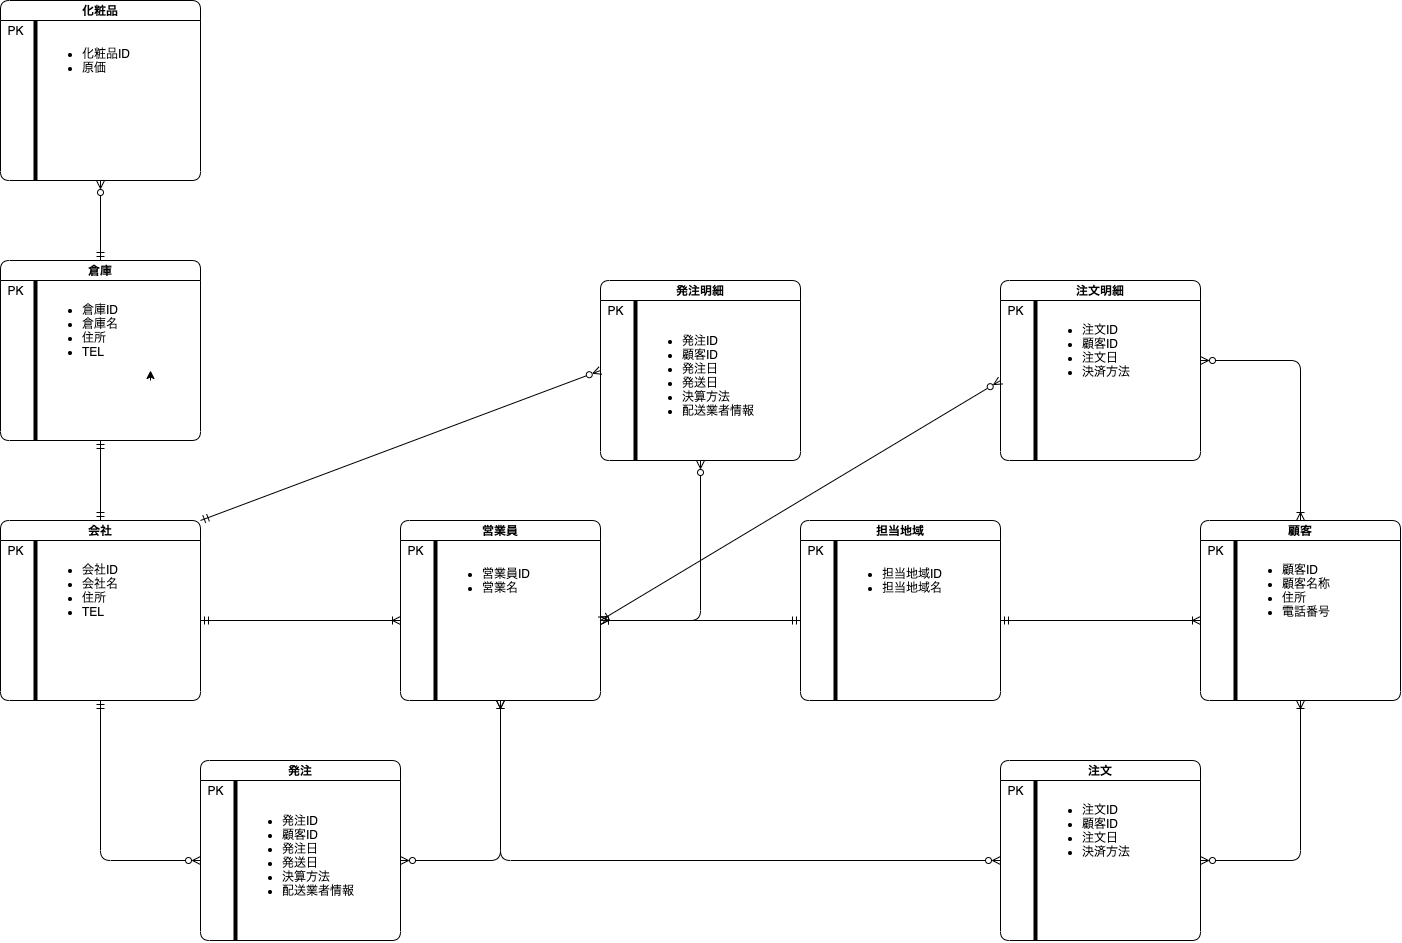

The diagram above was exported from draw.io. Its source (the exported page's mxGraphModel, read from the mxfile embedded in the PNG):
<mxGraphModel dx="2083" dy="2300" grid="1" gridSize="10" guides="1" tooltips="1" connect="1" arrows="1" fold="1" page="1" pageScale="1" pageWidth="827" pageHeight="1169" math="0" shadow="0">
  <root>
    <mxCell id="0" />
    <mxCell id="1" parent="0" />
    <mxCell id="12" value="会社" style="swimlane;startSize=20;rounded=1;" vertex="1" parent="1">
      <mxGeometry x="-120" y="40" width="200" height="180" as="geometry" />
    </mxCell>
    <mxCell id="15" value="" style="line;strokeWidth=4;direction=south;html=1;perimeter=backbonePerimeter;points=[];outlineConnect=0;rounded=1;" vertex="1" parent="12">
      <mxGeometry x="30" y="20" width="10" height="160" as="geometry" />
    </mxCell>
    <mxCell id="17" value="PK" style="text;html=1;align=center;verticalAlign=middle;resizable=0;points=[];autosize=1;strokeColor=none;fillColor=none;rounded=1;" vertex="1" parent="12">
      <mxGeometry y="20" width="30" height="20" as="geometry" />
    </mxCell>
    <mxCell id="51" value="&lt;ul&gt;&lt;li&gt;会社ID&lt;/li&gt;&lt;li&gt;会社名&lt;/li&gt;&lt;li&gt;住所&lt;/li&gt;&lt;li&gt;TEL&lt;/li&gt;&lt;/ul&gt;" style="text;strokeColor=none;fillColor=none;html=1;whiteSpace=wrap;verticalAlign=middle;overflow=hidden;rounded=1;" vertex="1" parent="12">
      <mxGeometry x="40" y="20" width="120" height="100" as="geometry" />
    </mxCell>
    <mxCell id="19" value="倉庫" style="swimlane;startSize=20;rounded=1;" vertex="1" parent="1">
      <mxGeometry x="-120" y="-220" width="200" height="180" as="geometry" />
    </mxCell>
    <mxCell id="33" value="" style="line;strokeWidth=4;direction=south;html=1;perimeter=backbonePerimeter;points=[];outlineConnect=0;rounded=1;" vertex="1" parent="19">
      <mxGeometry x="30" y="20" width="10" height="160" as="geometry" />
    </mxCell>
    <mxCell id="35" value="PK" style="text;html=1;align=center;verticalAlign=middle;resizable=0;points=[];autosize=1;strokeColor=none;fillColor=none;rounded=1;" vertex="1" parent="19">
      <mxGeometry y="20" width="30" height="20" as="geometry" />
    </mxCell>
    <mxCell id="50" value="&lt;ul&gt;&lt;li&gt;倉庫ID&lt;/li&gt;&lt;li&gt;倉庫名&lt;/li&gt;&lt;li&gt;住所&lt;/li&gt;&lt;li&gt;TEL&lt;/li&gt;&lt;/ul&gt;" style="text;strokeColor=none;fillColor=none;html=1;whiteSpace=wrap;verticalAlign=middle;overflow=hidden;rounded=1;" vertex="1" parent="19">
      <mxGeometry x="40" y="20" width="110" height="100" as="geometry" />
    </mxCell>
    <mxCell id="22" value="化粧品" style="swimlane;startSize=20;rounded=1;" vertex="1" parent="1">
      <mxGeometry x="-120" y="-480" width="200" height="180" as="geometry" />
    </mxCell>
    <mxCell id="34" value="" style="line;strokeWidth=4;direction=south;html=1;perimeter=backbonePerimeter;points=[];outlineConnect=0;rounded=1;" vertex="1" parent="22">
      <mxGeometry x="30" y="20" width="10" height="160" as="geometry" />
    </mxCell>
    <mxCell id="39" value="PK" style="text;html=1;align=center;verticalAlign=middle;resizable=0;points=[];autosize=1;strokeColor=none;fillColor=none;rounded=1;" vertex="1" parent="22">
      <mxGeometry y="20" width="30" height="20" as="geometry" />
    </mxCell>
    <mxCell id="49" value="&lt;ul&gt;&lt;li&gt;化粧品ID&lt;/li&gt;&lt;li&gt;原価&lt;/li&gt;&lt;/ul&gt;" style="text;strokeColor=none;fillColor=none;html=1;whiteSpace=wrap;verticalAlign=middle;overflow=hidden;rounded=1;" vertex="1" parent="22">
      <mxGeometry x="40" y="20" width="100" height="80" as="geometry" />
    </mxCell>
    <mxCell id="23" value="営業員" style="swimlane;startSize=20;rounded=1;" vertex="1" parent="1">
      <mxGeometry x="280" y="40" width="200" height="180" as="geometry" />
    </mxCell>
    <mxCell id="28" value="" style="line;strokeWidth=4;direction=south;html=1;perimeter=backbonePerimeter;points=[];outlineConnect=0;rounded=1;" vertex="1" parent="23">
      <mxGeometry x="30" y="20" width="10" height="160" as="geometry" />
    </mxCell>
    <mxCell id="36" value="PK" style="text;html=1;align=center;verticalAlign=middle;resizable=0;points=[];autosize=1;strokeColor=none;fillColor=none;rounded=1;" vertex="1" parent="23">
      <mxGeometry y="20" width="30" height="20" as="geometry" />
    </mxCell>
    <mxCell id="52" value="&lt;ul&gt;&lt;li&gt;営業員ID&lt;/li&gt;&lt;li&gt;営業名&lt;/li&gt;&lt;/ul&gt;" style="text;strokeColor=none;fillColor=none;html=1;whiteSpace=wrap;verticalAlign=middle;overflow=hidden;rounded=1;" vertex="1" parent="23">
      <mxGeometry x="40" y="20" width="100" height="80" as="geometry" />
    </mxCell>
    <mxCell id="24" value="担当地域" style="swimlane;startSize=20;rounded=1;" vertex="1" parent="1">
      <mxGeometry x="680" y="40" width="200" height="180" as="geometry" />
    </mxCell>
    <mxCell id="29" value="" style="line;strokeWidth=4;direction=south;html=1;perimeter=backbonePerimeter;points=[];outlineConnect=0;rounded=1;" vertex="1" parent="24">
      <mxGeometry x="30" y="20" width="10" height="160" as="geometry" />
    </mxCell>
    <mxCell id="37" value="PK" style="text;html=1;align=center;verticalAlign=middle;resizable=0;points=[];autosize=1;strokeColor=none;fillColor=none;rounded=1;" vertex="1" parent="24">
      <mxGeometry y="20" width="30" height="20" as="geometry" />
    </mxCell>
    <mxCell id="53" value="&lt;ul&gt;&lt;li&gt;担当地域ID&lt;/li&gt;&lt;li&gt;担当地域名&lt;/li&gt;&lt;/ul&gt;" style="text;strokeColor=none;fillColor=none;html=1;whiteSpace=wrap;verticalAlign=middle;overflow=hidden;rounded=1;" vertex="1" parent="24">
      <mxGeometry x="40" y="20" width="120" height="80" as="geometry" />
    </mxCell>
    <mxCell id="25" value="顧客" style="swimlane;startSize=20;rounded=1;" vertex="1" parent="1">
      <mxGeometry x="1080" y="40" width="200" height="180" as="geometry" />
    </mxCell>
    <mxCell id="30" value="" style="line;strokeWidth=4;direction=south;html=1;perimeter=backbonePerimeter;points=[];outlineConnect=0;rounded=1;" vertex="1" parent="25">
      <mxGeometry x="30" y="20" width="10" height="160" as="geometry" />
    </mxCell>
    <mxCell id="38" value="PK" style="text;html=1;align=center;verticalAlign=middle;resizable=0;points=[];autosize=1;strokeColor=none;fillColor=none;rounded=1;" vertex="1" parent="25">
      <mxGeometry y="20" width="30" height="20" as="geometry" />
    </mxCell>
    <mxCell id="54" value="&lt;ul&gt;&lt;li&gt;顧客ID&lt;/li&gt;&lt;li&gt;顧客名称&lt;/li&gt;&lt;li&gt;住所&lt;/li&gt;&lt;li&gt;電話番号&lt;/li&gt;&lt;/ul&gt;" style="text;strokeColor=none;fillColor=none;html=1;whiteSpace=wrap;verticalAlign=middle;overflow=hidden;rounded=1;" vertex="1" parent="25">
      <mxGeometry x="40" y="20" width="120" height="100" as="geometry" />
    </mxCell>
    <mxCell id="26" value="注文" style="swimlane;startSize=20;rounded=1;" vertex="1" parent="1">
      <mxGeometry x="880" y="280" width="200" height="180" as="geometry" />
    </mxCell>
    <mxCell id="31" value="" style="line;strokeWidth=4;direction=south;html=1;perimeter=backbonePerimeter;points=[];outlineConnect=0;rounded=1;" vertex="1" parent="26">
      <mxGeometry x="30" y="20" width="10" height="160" as="geometry" />
    </mxCell>
    <mxCell id="41" value="PK" style="text;html=1;align=center;verticalAlign=middle;resizable=0;points=[];autosize=1;strokeColor=none;fillColor=none;rounded=1;" vertex="1" parent="26">
      <mxGeometry y="20" width="30" height="20" as="geometry" />
    </mxCell>
    <mxCell id="55" value="&lt;ul&gt;&lt;li&gt;注文ID&lt;/li&gt;&lt;li&gt;顧客ID&lt;/li&gt;&lt;li&gt;注文日&lt;/li&gt;&lt;li&gt;決済方法&lt;/li&gt;&lt;/ul&gt;" style="text;strokeColor=none;fillColor=none;html=1;whiteSpace=wrap;verticalAlign=middle;overflow=hidden;rounded=1;" vertex="1" parent="26">
      <mxGeometry x="40" y="20" width="120" height="100" as="geometry" />
    </mxCell>
    <mxCell id="27" value="発注" style="swimlane;startSize=20;rounded=1;" vertex="1" parent="1">
      <mxGeometry x="80" y="280" width="200" height="180" as="geometry" />
    </mxCell>
    <mxCell id="32" value="" style="line;strokeWidth=4;direction=south;html=1;perimeter=backbonePerimeter;points=[];outlineConnect=0;rounded=1;" vertex="1" parent="27">
      <mxGeometry x="30" y="20" width="10" height="160" as="geometry" />
    </mxCell>
    <mxCell id="40" value="PK" style="text;html=1;align=center;verticalAlign=middle;resizable=0;points=[];autosize=1;strokeColor=none;fillColor=none;rounded=1;" vertex="1" parent="27">
      <mxGeometry y="20" width="30" height="20" as="geometry" />
    </mxCell>
    <mxCell id="56" value="&lt;ul&gt;&lt;li&gt;発注ID&lt;/li&gt;&lt;li&gt;顧客ID&lt;/li&gt;&lt;li&gt;発注日&lt;/li&gt;&lt;li&gt;発送日&lt;/li&gt;&lt;li&gt;決算方法&lt;/li&gt;&lt;li&gt;配送業者情報&lt;/li&gt;&lt;/ul&gt;" style="text;strokeColor=none;fillColor=none;html=1;whiteSpace=wrap;verticalAlign=middle;overflow=hidden;rounded=1;" vertex="1" parent="27">
      <mxGeometry x="40" y="20" width="130" height="150" as="geometry" />
    </mxCell>
    <mxCell id="42" value="注文明細" style="swimlane;startSize=20;rounded=1;" vertex="1" parent="1">
      <mxGeometry x="880" y="-200" width="200" height="180" as="geometry" />
    </mxCell>
    <mxCell id="43" value="" style="line;strokeWidth=4;direction=south;html=1;perimeter=backbonePerimeter;points=[];outlineConnect=0;rounded=1;" vertex="1" parent="42">
      <mxGeometry x="30" y="20" width="10" height="160" as="geometry" />
    </mxCell>
    <mxCell id="44" value="PK" style="text;html=1;align=center;verticalAlign=middle;resizable=0;points=[];autosize=1;strokeColor=none;fillColor=none;rounded=1;" vertex="1" parent="42">
      <mxGeometry y="20" width="30" height="20" as="geometry" />
    </mxCell>
    <mxCell id="60" value="&lt;ul&gt;&lt;li&gt;注文ID&lt;/li&gt;&lt;li&gt;顧客ID&lt;/li&gt;&lt;li&gt;注文日&lt;/li&gt;&lt;li&gt;決済方法&lt;/li&gt;&lt;/ul&gt;" style="text;strokeColor=none;fillColor=none;html=1;whiteSpace=wrap;verticalAlign=middle;overflow=hidden;rounded=1;" vertex="1" parent="42">
      <mxGeometry x="40" y="20" width="120" height="100" as="geometry" />
    </mxCell>
    <mxCell id="45" value="発注明細" style="swimlane;startSize=20;rounded=1;" vertex="1" parent="1">
      <mxGeometry x="480" y="-200" width="200" height="180" as="geometry" />
    </mxCell>
    <mxCell id="46" value="" style="line;strokeWidth=4;direction=south;html=1;perimeter=backbonePerimeter;points=[];outlineConnect=0;rounded=1;" vertex="1" parent="45">
      <mxGeometry x="30" y="20" width="10" height="160" as="geometry" />
    </mxCell>
    <mxCell id="47" value="PK" style="text;html=1;align=center;verticalAlign=middle;resizable=0;points=[];autosize=1;strokeColor=none;fillColor=none;rounded=1;" vertex="1" parent="45">
      <mxGeometry y="20" width="30" height="20" as="geometry" />
    </mxCell>
    <mxCell id="61" value="&lt;ul&gt;&lt;li&gt;発注ID&lt;/li&gt;&lt;li&gt;顧客ID&lt;/li&gt;&lt;li&gt;発注日&lt;/li&gt;&lt;li&gt;発送日&lt;/li&gt;&lt;li&gt;決算方法&lt;/li&gt;&lt;li&gt;配送業者情報&lt;/li&gt;&lt;/ul&gt;" style="text;strokeColor=none;fillColor=none;html=1;whiteSpace=wrap;verticalAlign=middle;overflow=hidden;rounded=1;" vertex="1" parent="45">
      <mxGeometry x="40" y="20" width="130" height="150" as="geometry" />
    </mxCell>
    <mxCell id="59" style="edgeStyle=none;html=1;exitX=1;exitY=1;exitDx=0;exitDy=0;rounded=1;" edge="1" parent="1" source="50">
      <mxGeometry relative="1" as="geometry">
        <mxPoint x="30" y="-110" as="targetPoint" />
      </mxGeometry>
    </mxCell>
    <mxCell id="64" value="" style="endArrow=ERoneToMany;html=1;rounded=1;startArrow=ERmandOne;startFill=0;endFill=0;" edge="1" parent="1">
      <mxGeometry width="50" height="50" relative="1" as="geometry">
        <mxPoint x="880" y="140" as="sourcePoint" />
        <mxPoint x="1080" y="140" as="targetPoint" />
      </mxGeometry>
    </mxCell>
    <mxCell id="65" value="" style="endArrow=ERmandOne;html=1;rounded=1;startArrow=ERoneToMany;startFill=0;endFill=0;" edge="1" parent="1">
      <mxGeometry width="50" height="50" relative="1" as="geometry">
        <mxPoint x="480" y="140" as="sourcePoint" />
        <mxPoint x="680" y="140" as="targetPoint" />
      </mxGeometry>
    </mxCell>
    <mxCell id="66" value="" style="endArrow=ERoneToMany;html=1;rounded=1;startArrow=ERmandOne;startFill=0;endFill=0;" edge="1" parent="1">
      <mxGeometry width="50" height="50" relative="1" as="geometry">
        <mxPoint x="80" y="140" as="sourcePoint" />
        <mxPoint x="280" y="140" as="targetPoint" />
      </mxGeometry>
    </mxCell>
    <mxCell id="67" value="" style="endArrow=ERzeroToMany;html=1;rounded=1;exitX=1;exitY=0;exitDx=0;exitDy=0;entryX=0;entryY=0.5;entryDx=0;entryDy=0;startArrow=ERmandOne;startFill=0;endFill=0;" edge="1" parent="1" source="12" target="45">
      <mxGeometry width="50" height="50" relative="1" as="geometry">
        <mxPoint x="200" y="-30" as="sourcePoint" />
        <mxPoint x="250" y="-80" as="targetPoint" />
      </mxGeometry>
    </mxCell>
    <mxCell id="68" value="" style="endArrow=ERmandOne;html=1;rounded=1;exitX=0.5;exitY=0;exitDx=0;exitDy=0;entryX=0.5;entryY=1;entryDx=0;entryDy=0;startArrow=ERmandOne;startFill=0;endFill=0;" edge="1" parent="1" source="12" target="19">
      <mxGeometry width="50" height="50" relative="1" as="geometry">
        <mxPoint x="-10" y="-10" as="sourcePoint" />
        <mxPoint x="40" y="-60" as="targetPoint" />
      </mxGeometry>
    </mxCell>
    <mxCell id="69" value="" style="endArrow=ERzeroToMany;html=1;rounded=1;exitX=0.5;exitY=0;exitDx=0;exitDy=0;entryX=0.5;entryY=1;entryDx=0;entryDy=0;startArrow=ERmandOne;startFill=0;endFill=0;" edge="1" parent="1" source="19" target="22">
      <mxGeometry width="50" height="50" relative="1" as="geometry">
        <mxPoint x="-10" y="-180" as="sourcePoint" />
        <mxPoint x="40" y="-230" as="targetPoint" />
      </mxGeometry>
    </mxCell>
    <mxCell id="70" value="" style="endArrow=ERoneToMany;html=1;rounded=1;startArrow=ERzeroToMany;startFill=0;endFill=0;exitX=0.5;exitY=1;exitDx=0;exitDy=0;" edge="1" parent="1" source="45">
      <mxGeometry width="50" height="50" relative="1" as="geometry">
        <mxPoint x="580" y="-10" as="sourcePoint" />
        <mxPoint x="480" y="140" as="targetPoint" />
        <Array as="points">
          <mxPoint x="580" y="140" />
        </Array>
      </mxGeometry>
    </mxCell>
    <mxCell id="71" value="" style="endArrow=ERzeroToMany;html=1;rounded=1;exitX=0.5;exitY=0;exitDx=0;exitDy=0;startArrow=ERoneToMany;startFill=0;endFill=0;" edge="1" parent="1" source="25">
      <mxGeometry width="50" height="50" relative="1" as="geometry">
        <mxPoint x="1050" as="sourcePoint" />
        <mxPoint x="1080" y="-120" as="targetPoint" />
        <Array as="points">
          <mxPoint x="1180" y="-120" />
        </Array>
      </mxGeometry>
    </mxCell>
    <mxCell id="72" value="" style="endArrow=ERzeroToMany;html=1;rounded=1;exitX=0.5;exitY=1;exitDx=0;exitDy=0;startArrow=ERmandOne;startFill=0;endFill=0;" edge="1" parent="1" source="12">
      <mxGeometry width="50" height="50" relative="1" as="geometry">
        <mxPoint x="-30" y="220" as="sourcePoint" />
        <mxPoint x="80" y="380" as="targetPoint" />
        <Array as="points">
          <mxPoint x="-20" y="380" />
        </Array>
      </mxGeometry>
    </mxCell>
    <mxCell id="73" value="" style="endArrow=ERoneToMany;html=1;rounded=1;startArrow=ERzeroToMany;startFill=0;endFill=0;entryX=0.5;entryY=1;entryDx=0;entryDy=0;" edge="1" parent="1" target="23">
      <mxGeometry width="50" height="50" relative="1" as="geometry">
        <mxPoint x="280" y="380" as="sourcePoint" />
        <mxPoint x="360" y="220" as="targetPoint" />
        <Array as="points">
          <mxPoint x="380" y="380" />
          <mxPoint x="380" y="260" />
        </Array>
      </mxGeometry>
    </mxCell>
    <mxCell id="74" value="" style="endArrow=ERzeroToMany;html=1;rounded=1;startArrow=ERoneToMany;startFill=0;endFill=0;" edge="1" parent="1">
      <mxGeometry width="50" height="50" relative="1" as="geometry">
        <mxPoint x="380" y="220" as="sourcePoint" />
        <mxPoint x="880" y="380" as="targetPoint" />
        <Array as="points">
          <mxPoint x="380" y="350" />
          <mxPoint x="380" y="380" />
        </Array>
      </mxGeometry>
    </mxCell>
    <mxCell id="75" value="" style="endArrow=ERoneToMany;html=1;rounded=1;entryX=0.5;entryY=1;entryDx=0;entryDy=0;endFill=0;startArrow=ERzeroToMany;startFill=0;" edge="1" parent="1" target="25">
      <mxGeometry width="50" height="50" relative="1" as="geometry">
        <mxPoint x="1080" y="380" as="sourcePoint" />
        <mxPoint x="1150" y="300" as="targetPoint" />
        <Array as="points">
          <mxPoint x="1180" y="380" />
        </Array>
      </mxGeometry>
    </mxCell>
    <mxCell id="76" value="" style="endArrow=ERzeroToMany;html=1;rounded=1;startArrow=ERoneToMany;startFill=0;endFill=0;" edge="1" parent="1">
      <mxGeometry width="50" height="50" relative="1" as="geometry">
        <mxPoint x="480" y="140" as="sourcePoint" />
        <mxPoint x="880" y="-100" as="targetPoint" />
        <Array as="points" />
      </mxGeometry>
    </mxCell>
  </root>
</mxGraphModel>